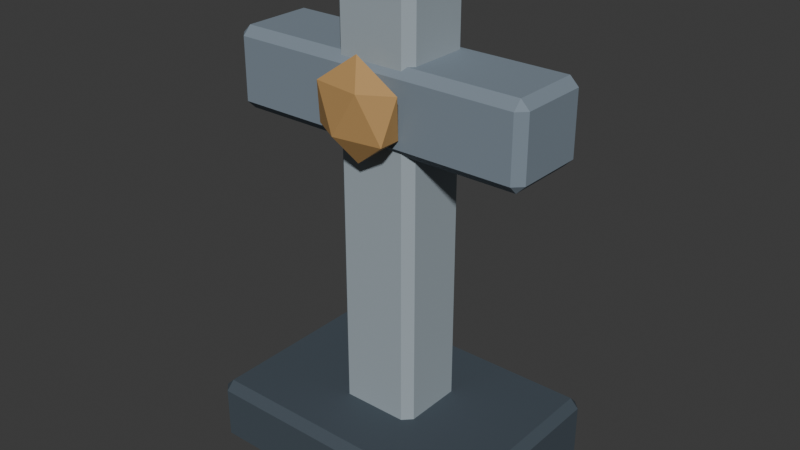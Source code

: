 # Source: CrossGrave.blend  (saved by Blender 5.2.44; exported with 4.5.12 LTS)
import bpy
from mathutils import Matrix  # noqa: F401  (used for matrix-valued properties, if any)

bpy.ops.wm.read_factory_settings(use_empty=True)
scene = bpy.context.scene
scene.name = 'Scene'

# ---- collections
col_collection = bpy.data.collections.new('Collection'); scene.collection.children.link(col_collection)

# ---- materials (node trees are filled in below, after node groups)
mat_l01r_dark = bpy.data.materials.new('L01R_Dark')
mat_l01r_dark.diffuse_color = (0.055, 0.075, 0.095, 1.0)
mat_l01r_edge = bpy.data.materials.new('L01R_Edge')
mat_l01r_edge.diffuse_color = (0.34, 0.4, 0.44, 1.0)
mat_l01r_slate = bpy.data.materials.new('L01R_Slate')
mat_l01r_slate.diffuse_color = (0.2, 0.25, 0.3, 1.0)
mat_l01r_bronze = bpy.data.materials.new('L01R_Bronze')
mat_l01r_bronze.diffuse_color = (0.48, 0.28, 0.1, 1.0)

# ---- material node trees
mat_l01r_dark.use_nodes = True; mat_l01r_dark.node_tree.nodes.clear()
_N = mat_l01r_dark.node_tree.nodes; _L = mat_l01r_dark.node_tree.links
n0 = _N.new('ShaderNodeBsdfPrincipled'); n0.name = 'Principled BSDF'; n0.location = (-200, 100)
n0.inputs[0].default_value = (0.055, 0.075, 0.095, 1.0)
n0.inputs[2].default_value = 0.8
n0.inputs[10].default_value = 0.005
n1 = _N.new('ShaderNodeOutputMaterial'); n1.name = 'Material Output'; n1.location = (200, 100)
_L.new(n0.outputs[0], n1.inputs[0])
n1.is_active_output = True
mat_l01r_edge.use_nodes = True; mat_l01r_edge.node_tree.nodes.clear()
_N = mat_l01r_edge.node_tree.nodes; _L = mat_l01r_edge.node_tree.links
n0 = _N.new('ShaderNodeBsdfPrincipled'); n0.name = 'Principled BSDF'; n0.location = (-200, 100)
n0.inputs[0].default_value = (0.34, 0.4, 0.44, 1.0)
n0.inputs[2].default_value = 0.8
n0.inputs[10].default_value = 0.005
n1 = _N.new('ShaderNodeOutputMaterial'); n1.name = 'Material Output'; n1.location = (200, 100)
_L.new(n0.outputs[0], n1.inputs[0])
n1.is_active_output = True
mat_l01r_slate.use_nodes = True; mat_l01r_slate.node_tree.nodes.clear()
_N = mat_l01r_slate.node_tree.nodes; _L = mat_l01r_slate.node_tree.links
n0 = _N.new('ShaderNodeBsdfPrincipled'); n0.name = 'Principled BSDF'; n0.location = (-200, 100)
n0.inputs[0].default_value = (0.2, 0.25, 0.3, 1.0)
n0.inputs[2].default_value = 0.8
n0.inputs[10].default_value = 0.005
n1 = _N.new('ShaderNodeOutputMaterial'); n1.name = 'Material Output'; n1.location = (200, 100)
_L.new(n0.outputs[0], n1.inputs[0])
n1.is_active_output = True
mat_l01r_bronze.use_nodes = True; mat_l01r_bronze.node_tree.nodes.clear()
_N = mat_l01r_bronze.node_tree.nodes; _L = mat_l01r_bronze.node_tree.links
n0 = _N.new('ShaderNodeBsdfPrincipled'); n0.name = 'Principled BSDF'; n0.location = (-200, 100)
n0.inputs[0].default_value = (0.48, 0.28, 0.1, 1.0)
n0.inputs[2].default_value = 0.8
n0.inputs[10].default_value = 0.005
n1 = _N.new('ShaderNodeOutputMaterial'); n1.name = 'Material Output'; n1.location = (200, 100)
_L.new(n0.outputs[0], n1.inputs[0])
n1.is_active_output = True

# ---- world
world_world = bpy.data.worlds.new('World'); scene.world = world_world
world_world.use_nodes = True; world_world.node_tree.nodes.clear()
_N = world_world.node_tree.nodes; _L = world_world.node_tree.links
n0 = _N.new('ShaderNodeOutputWorld'); n0.name = 'World Output'; n0.location = (200, 100)
n1 = _N.new('ShaderNodeBackground'); n1.name = 'Background'; n1.location = (-200, 100)
n1.inputs[0].default_value = (0.05088, 0.05088, 0.05088, 1.0)
_L.new(n1.outputs[0], n0.inputs[0])
n0.is_active_output = True
world_world.color = (0.05088, 0.05088, 0.05088)
world_world.sun_shadow_jitter_overblur = 0.0

# ---- meshes
me_cube_007 = bpy.data.meshes.new('Cube.007')
me_cube_007.from_pydata([(-0.4, -0.275, 0.0), (-0.4, -0.3, 0.025), (-0.425, -0.275, 0.025), (-0.4, -0.3, 0.175), (-0.4, -0.275, 0.2), (-0.425, -0.275, 0.175), (-0.4, 0.275, 0.0), (-0.425, 0.275, 0.025), (-0.4, 0.3, 0.025), (-0.4, 0.275, 0.2), (-0.4, 0.3, 0.175), (-0.425, 0.275, 0.175), (0.4, -0.275, 0.0), (0.425, -0.275, 0.025), (0.4, -0.3, 0.025), (0.4, -0.275, 0.2), (0.4, -0.3, 0.175), (0.425, -0.275, 0.175), (0.4, 0.275, 0.0), (0.4, 0.3, 0.025), (0.425, 0.275, 0.025), (0.4, 0.275, 0.2), (0.425, 0.275, 0.175), (0.4, 0.3, 0.175), (-0.095, -0.085, 0.105), (-0.095, -0.11, 0.13), (-0.12, -0.085, 0.13), (-0.095, -0.11, 1.43), (-0.095, -0.085, 1.455), (-0.12, -0.085, 1.43), (-0.095, 0.085, 0.105), (-0.12, 0.085, 0.13), (-0.095, 0.11, 0.13), (-0.095, 0.085, 1.455), (-0.095, 0.11, 1.43), (-0.12, 0.085, 1.43), (0.095, -0.085, 0.105), (0.12, -0.085, 0.13), (0.095, -0.11, 0.13), (0.095, -0.085, 1.455), (0.095, -0.11, 1.43), (0.12, -0.085, 1.43), (0.095, 0.085, 0.105), (0.095, 0.11, 0.13), (0.12, 0.085, 0.13), (0.095, 0.085, 1.455), (0.12, 0.085, 1.43), (0.095, 0.11, 1.43), (-0.425, -0.1, 0.985), (-0.425, -0.125, 1.01), (-0.45, -0.1, 1.01), (-0.425, -0.125, 1.19), (-0.425, -0.1, 1.215), (-0.45, -0.1, 1.19), (-0.425, 0.1, 0.985), (-0.45, 0.1, 1.01), (-0.425, 0.125, 1.01), (-0.425, 0.1, 1.215), (-0.425, 0.125, 1.19), (-0.45, 0.1, 1.19), (0.425, -0.1, 0.985), (0.45, -0.1, 1.01), (0.425, -0.125, 1.01), (0.425, -0.1, 1.215), (0.425, -0.125, 1.19), (0.45, -0.1, 1.19), (0.425, 0.1, 0.985), (0.425, 0.125, 1.01), (0.45, 0.1, 1.01), (0.425, 0.1, 1.215), (0.45, 0.1, 1.19), (0.425, 0.125, 1.19), (0.0, -0.16, 0.96), (0.1013, -0.1915, 1.037), (-0.03869, -0.211, 1.037), (-0.1252, -0.16, 1.037), (-0.03869, -0.109, 1.037), (0.1013, -0.1285, 1.037), (0.03869, -0.211, 1.163), (-0.1013, -0.1915, 1.163), (-0.1013, -0.1285, 1.163), (0.03869, -0.109, 1.163), (0.1252, -0.16, 1.163), (0.0, -0.16, 1.24)], [], [(0, 1, 2), (3, 4, 5), (6, 7, 8), (9, 10, 11), (12, 13, 14), (15, 16, 17), (18, 19, 20), (21, 22, 23), (6, 0, 2, 7), (1, 3, 5, 2), (4, 9, 11, 5), (10, 8, 7, 11), (18, 6, 8, 19), (9, 21, 23, 10), (22, 20, 19, 23), (12, 18, 20, 13), (21, 15, 17, 22), (16, 14, 13, 17), (0, 12, 14, 1), (15, 4, 3, 16), (6, 18, 12, 0), (2, 5, 11, 7), (14, 16, 3, 1), (21, 9, 4, 15), (8, 10, 23, 19), (20, 22, 17, 13), (24, 25, 26), (27, 28, 29), (30, 31, 32), (33, 34, 35), (36, 37, 38), (39, 40, 41), (42, 43, 44), (45, 46, 47), (30, 24, 26, 31), (25, 27, 29, 26), (28, 33, 35, 29), (34, 32, 31, 35), (42, 30, 32, 43), (33, 45, 47, 34), (46, 44, 43, 47), (36, 42, 44, 37), (45, 39, 41, 46), (40, 38, 37, 41), (24, 36, 38, 25), (39, 28, 27, 40), (30, 42, 36, 24), (26, 29, 35, 31), (38, 40, 27, 25), (45, 33, 28, 39), (32, 34, 47, 43), (44, 46, 41, 37), (48, 49, 50), (51, 52, 53), (54, 55, 56), (57, 58, 59), (60, 61, 62), (63, 64, 65), (66, 67, 68), (69, 70, 71), (54, 48, 50, 55), (49, 51, 53, 50), (52, 57, 59, 53), (58, 56, 55, 59), (66, 54, 56, 67), (57, 69, 71, 58), (70, 68, 67, 71), (60, 66, 68, 61), (69, 63, 65, 70), (64, 62, 61, 65), (48, 60, 62, 49), (63, 52, 51, 64), (54, 66, 60, 48), (50, 53, 59, 55), (62, 64, 51, 49), (69, 57, 52, 63), (56, 58, 71, 67), (68, 70, 65, 61), (72, 73, 74), (73, 72, 77), (72, 74, 75), (72, 75, 76), (72, 76, 77), (73, 77, 82), (74, 73, 78), (75, 74, 79), (76, 75, 80), (77, 76, 81), (73, 82, 78), (74, 78, 79), (75, 79, 80), (76, 80, 81), (77, 81, 82), (78, 82, 83), (79, 78, 83), (80, 79, 83), (81, 80, 83), (82, 81, 83)])
me_cube_007.polygons.foreach_set('material_index', [0, 0, 0, 0, 0, 0, 0, 0, 0, 0, 0, 0, 0, 0, 0, 0, 0, 0, 0, 0, 0, 0, 0, 0, 0, 0, 1, 1, 1, 1, 1, 1, 1, 1, 1, 1, 1, 1, 1, 1, 1, 1, 1, 1, 1, 1, 1, 1, 1, 1, 1, 1, 2, 2, 2, 2, 2, 2, 2, 2, 2, 2, 2, 2, 2, 2, 2, 2, 2, 2, 2, 2, 2, 2, 2, 2, 2, 2, 3, 3, 3, 3, 3, 3, 3, 3, 3, 3, 3, 3, 3, 3, 3, 3, 3, 3, 3, 3])
_uv = me_cube_007.uv_layers.new(name='UVMap')
_uv.uv.foreach_set('vector', [0.7146, 0.9308, 0.7268, 0.9229, 0.7268, 0.9398, 0.7987, 0.9229, 0.8105, 0.9308, 0.7987, 0.9398, 2.198e-09, 0.5911, 0.01222, 0.5821, 0.01225, 0.599, 0.09586, 0.5911, 0.08415, 0.599, 0.08412, 0.5821, 0.9045, 0.6591, 0.8919, 0.6591, 0.8925, 0.6471, 0.01199, 0.01199, 2.768e-08, 0.01199, 0.01199, 9.051e-10, 0.9045, 0.9228, 0.8925, 0.9348, 0.8919, 0.9228, 0.2757, 0.01199, 0.2757, 2.082e-08, 0.2877, 0.01199, 0.5634, 0.01199, 0.2997, 0.01199, 0.2997, -5.955e-09, 0.5634, 1.396e-08, 0.7268, 0.9229, 0.7987, 0.9229, 0.7987, 0.9398, 0.7268, 0.9398, 0.01199, 0.3956, 0.2757, 0.3956, 0.2757, 0.4076, 0.01199, 0.4076, 0.08415, 0.599, 0.01225, 0.599, 0.01222, 0.5821, 0.08412, 0.5821, 0.5634, 0.3956, 0.5634, 0.01199, 0.5754, 0.01199, 0.5754, 0.3956, 0.2757, 0.3956, 0.2757, 0.01199, 0.2877, 0.01199, 0.2877, 0.3956, 0.8201, 0.9228, 0.8919, 0.9228, 0.8925, 0.9348, 0.8207, 0.9348, 0.9045, 0.6591, 0.9045, 0.9228, 0.8919, 0.9228, 0.8919, 0.6591, 0.2757, 0.01199, 0.01199, 0.01199, 0.01199, 9.051e-10, 0.2757, 2.082e-08, 0.8207, 0.6471, 0.8925, 0.6471, 0.8919, 0.6591, 0.8201, 0.6591, 0.2997, 0.01199, 0.2997, 0.3956, 0.2877, 0.3956, 0.2877, 0.01199, 0.01199, 0.01199, 0.01199, 0.3956, -1.286e-09, 0.3956, 2.768e-08, 0.01199, 0.5634, 0.01199, 0.5634, 0.3956, 0.2997, 0.3956, 0.2997, 0.01199, 0.006289, 0.4076, 0.07819, 0.4076, 0.08412, 0.5821, 0.01222, 0.5821, 0.7192, 0.6352, 0.7911, 0.6352, 0.7987, 0.9229, 0.7268, 0.9229, 0.2757, 0.01199, 0.2757, 0.3956, 0.01199, 0.3956, 0.01199, 0.01199, 0.01225, 0.599, 0.08415, 0.599, 0.07654, 0.8867, 0.004642, 0.8867, 0.8919, 0.9228, 0.8201, 0.9228, 0.8201, 0.6591, 0.8919, 0.6591, 0.8963, 0.6471, 0.8884, 0.6348, 0.9053, 0.6348, 0.8884, 0.01171, 0.8963, 0.0, 0.9053, 0.01174, 0.6383, 0.6471, 0.6294, 0.6348, 0.6463, 0.6348, 0.6383, 0.0, 0.6463, 0.01171, 0.6294, 0.01174, 0.8081, 0.6352, 0.8081, 0.6227, 0.8201, 0.6233, 0.1078, 0.8056, 0.09586, 0.8056, 0.1078, 0.7936, 0.7266, 0.6352, 0.7146, 0.6233, 0.7266, 0.6227, 0.1894, 0.8056, 0.1894, 0.7936, 0.2014, 0.8056, 0.3788, 0.9207, 0.3788, 0.8392, 0.3908, 0.8392, 0.3908, 0.9207, 0.8884, 0.6348, 0.8884, 0.01171, 0.9053, 0.01174, 0.9053, 0.6348, 0.1078, 0.8967, 0.1894, 0.8967, 0.1894, 0.9087, 0.1078, 0.9087, 0.6463, 0.01171, 0.6463, 0.6348, 0.6294, 0.6348, 0.6294, 0.01174, 0.2877, 0.9207, 0.3788, 0.9207, 0.3788, 0.9327, 0.2877, 0.9327, 0.1894, 0.8967, 0.1894, 0.8056, 0.2014, 0.8056, 0.2014, 0.8967, 0.7266, 0.0, 0.7266, 0.6227, 0.7146, 0.6233, 0.7146, 0.0005641, 0.8081, 0.6352, 0.7266, 0.6352, 0.7266, 0.6227, 0.8081, 0.6227, 0.1894, 0.8056, 0.1078, 0.8056, 0.1078, 0.7936, 0.1894, 0.7936, 0.8201, 0.0005641, 0.8201, 0.6233, 0.8081, 0.6227, 0.8081, 0.0, 0.3788, 0.8392, 0.2877, 0.8392, 0.2877, 0.8272, 0.3788, 0.8272, 0.1078, 0.8056, 0.1078, 0.8967, 0.09586, 0.8967, 0.09586, 0.8056, 0.3788, 0.9207, 0.2877, 0.9207, 0.2877, 0.8392, 0.3788, 0.8392, 0.5754, 0.6367, 0.5754, 0.01358, 0.6294, 0.01174, 0.6294, 0.6348, 0.8201, 0.6366, 0.8201, 0.01352, 0.8884, 0.01171, 0.8884, 0.6348, 0.1894, 0.8056, 0.1894, 0.8967, 0.1078, 0.8967, 0.1078, 0.8056, 0.6463, 0.6348, 0.6463, 0.01171, 0.7146, 0.01352, 0.7146, 0.6366, 0.7266, 0.6227, 0.7266, 0.0, 0.8081, 0.0, 0.8081, 0.6227, 0.5754, 0.9607, 0.5877, 0.9527, 0.5876, 0.9696, 0.674, 0.9527, 0.6857, 0.9607, 0.6739, 0.9696, 0.09586, 0.48, 0.1081, 0.471, 0.1081, 0.488, 0.2061, 0.48, 0.1944, 0.488, 0.1944, 0.471, 0.5064, 0.8272, 0.4938, 0.8272, 0.4944, 0.8152, 0.2997, 0.4076, 0.2877, 0.4076, 0.2997, 0.3956, 0.5064, 0.9231, 0.4944, 0.9351, 0.4938, 0.9231, 0.3956, 0.4076, 0.3956, 0.3956, 0.4076, 0.4076, 0.5155, 0.4076, 0.4196, 0.4076, 0.4196, 0.3956, 0.5155, 0.3956, 0.5877, 0.9527, 0.674, 0.9527, 0.6739, 0.9696, 0.5876, 0.9696, 0.2997, 0.8152, 0.3956, 0.8152, 0.3956, 0.8272, 0.2997, 0.8272, 0.1944, 0.488, 0.1081, 0.488, 0.1081, 0.471, 0.1944, 0.471, 0.5155, 0.8152, 0.5155, 0.4076, 0.5275, 0.4076, 0.5275, 0.8152, 0.3956, 0.8152, 0.3956, 0.4076, 0.4076, 0.4076, 0.4076, 0.8152, 0.4076, 0.9231, 0.4938, 0.9231, 0.4944, 0.9351, 0.4082, 0.9351, 0.5064, 0.8272, 0.5064, 0.9231, 0.4938, 0.9231, 0.4938, 0.8272, 0.3956, 0.4076, 0.2997, 0.4076, 0.2997, 0.3956, 0.3956, 0.3956, 0.4082, 0.8152, 0.4944, 0.8152, 0.4938, 0.8272, 0.4076, 0.8272, 0.4196, 0.4076, 0.4196, 0.8152, 0.4076, 0.8152, 0.4076, 0.4076, 0.2997, 0.4076, 0.2997, 0.8152, 0.2877, 0.8152, 0.2877, 0.4076, 0.5155, 0.4076, 0.5155, 0.8152, 0.4196, 0.8152, 0.4196, 0.4076, 0.1059, 0.4076, 0.1922, 0.4076, 0.1944, 0.471, 0.1081, 0.471, 0.5796, 0.6471, 0.6659, 0.6471, 0.674, 0.9527, 0.5877, 0.9527, 0.3956, 0.4076, 0.3956, 0.8152, 0.2997, 0.8152, 0.2997, 0.4076, 0.1081, 0.488, 0.1944, 0.488, 0.1863, 0.7936, 0.1, 0.7936, 0.4938, 0.9231, 0.4076, 0.9231, 0.4076, 0.8272, 0.4938, 0.8272, 0.9893, 0.7511, 0.9303, 0.7522, 0.9635, 0.723, 0.2839, 0.4076, 0.2839, 0.4585, 0.255, 0.4166, 0.9893, 0.7511, 0.9635, 0.723, 1.0, 0.6929, 0.01177, 0.9922, -3.026e-08, 0.9343, 0.03703, 0.9637, 0.01177, 0.9922, 0.03703, 0.9637, 0.07081, 0.9922, 0.2457, 0.4681, 0.2154, 0.4681, 0.2306, 0.4076, 0.9635, 0.723, 0.9303, 0.7522, 0.9045, 0.6947, 1.0, 0.6929, 0.9635, 0.723, 0.9476, 0.6581, 0.03703, 0.9637, -3.026e-08, 0.9343, 0.05177, 0.8985, 0.07081, 0.9922, 0.03703, 0.9637, 0.09554, 0.9343, 0.2457, 0.4681, 0.2306, 0.4076, 0.255, 0.4095, 0.9635, 0.723, 0.9045, 0.6947, 0.9476, 0.6581, -3.026e-08, 0.9343, 0.03562, 0.8867, 0.05177, 0.8985, 0.03703, 0.9637, 0.05177, 0.8985, 0.09554, 0.9343, 0.2154, 0.4681, 0.2061, 0.4095, 0.2306, 0.4076, 0.2495, 0.4681, 0.255, 0.516, 0.2188, 0.4681, 0.9476, 0.6581, 0.9045, 0.6947, 0.9045, 0.6471, 0.255, 0.4675, 0.2839, 0.4585, 0.2839, 0.5093, 0.09554, 0.9343, 0.05177, 0.8985, 0.09466, 0.8867, 0.255, 0.516, 0.2105, 0.4977, 0.2188, 0.4681])
me_cube_007.materials.append(mat_l01r_dark)
me_cube_007.materials.append(mat_l01r_edge)
me_cube_007.materials.append(mat_l01r_slate)
me_cube_007.materials.append(mat_l01r_bronze)
me_cube_007.update()

# ---- objects
ob_l01r_crossgrave = bpy.data.objects.new('L01R_CrossGrave', me_cube_007)

# ---- transforms, parenting, visibility, modifiers, constraints
ob_l01r_crossgrave.location = (0.0, 0.0, 0.0)

# ---- collection membership
col_collection.objects.link(ob_l01r_crossgrave)

# ---- scene / render settings (as saved in the file)
scene.frame_start = 1; scene.frame_end = 250; scene.frame_set(1)
scene.render.engine = 'BLENDER_EEVEE_NEXT'
scene.render.bake_bias = 0.0
scene.render.bake_samples = 0
scene.render.compositor_device = 'GPU'
scene.eevee.use_volume_custom_range = False
scene.eevee.fast_gi_thickness_near = 0.1
scene.eevee.fast_gi_thickness_far = 0.0
scene.eevee.ray_tracing_options.screen_trace_thickness = 0.1
bpy.context.view_layer.update()

# ---- added for rendering (the .blend has no active camera and no usable light): camera, sun
cam_auto = bpy.data.cameras.new('AutoCamera')
cam_auto.lens = 50.0
cam_auto.sensor_width = 36.0
cam_auto.clip_end = 1000.0
ob_auto_camera = bpy.data.objects.new('AutoCamera', cam_auto)
scene.collection.objects.link(ob_auto_camera)
ob_auto_camera.location = (1.67745, -2.01294, 2.06946)
ob_auto_camera.rotation_euler = (1.09748, -7.21219e-08, 0.694738)
scene.camera = ob_auto_camera
light_auto_sun = bpy.data.lights.new('AutoSun', 'SUN')
light_auto_sun.energy = 3.0
light_auto_sun.angle = 0.0523599
ob_auto_sun = bpy.data.objects.new('AutoSun', light_auto_sun)
scene.collection.objects.link(ob_auto_sun)
ob_auto_sun.rotation_euler = (0.872665, 0.174533, 0.523599)
bpy.context.view_layer.update()
